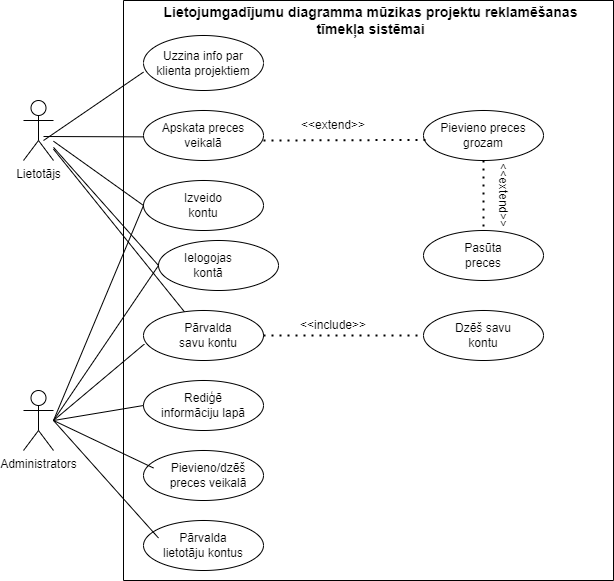

The diagram above was exported from draw.io. Its source (the exported page's mxGraphModel, read from the mxfile embedded in the PNG):
<mxGraphModel dx="1002" dy="535" grid="1" gridSize="10" guides="1" tooltips="1" connect="1" arrows="1" fold="1" page="1" pageScale="1" pageWidth="827" pageHeight="1169" math="0" shadow="0">
  <root>
    <mxCell id="0" />
    <mxCell id="1" parent="0" />
    <mxCell id="TQKTaGP2AaG03ylwYyTC-4" value="Administrators" style="shape=umlActor;verticalLabelPosition=bottom;verticalAlign=top;html=1;outlineConnect=0;" parent="1" vertex="1">
      <mxGeometry x="110" y="390" width="30" height="60" as="geometry" />
    </mxCell>
    <mxCell id="TQKTaGP2AaG03ylwYyTC-7" value="Lietotājs" style="shape=umlActor;verticalLabelPosition=bottom;verticalAlign=top;html=1;outlineConnect=0;" parent="1" vertex="1">
      <mxGeometry x="110" y="100" width="30" height="60" as="geometry" />
    </mxCell>
    <mxCell id="TQKTaGP2AaG03ylwYyTC-10" value="" style="ellipse;whiteSpace=wrap;html=1;" parent="1" vertex="1">
      <mxGeometry x="230" y="35" width="120" height="55" as="geometry" />
    </mxCell>
    <mxCell id="TQKTaGP2AaG03ylwYyTC-11" value="Uzzina info par klienta projektiem" style="text;html=1;strokeColor=none;fillColor=none;align=center;verticalAlign=middle;whiteSpace=wrap;rounded=0;" parent="1" vertex="1">
      <mxGeometry x="240" y="47.5" width="100" height="30" as="geometry" />
    </mxCell>
    <mxCell id="TQKTaGP2AaG03ylwYyTC-13" value="" style="ellipse;whiteSpace=wrap;html=1;" parent="1" vertex="1">
      <mxGeometry x="230" y="110" width="120" height="50" as="geometry" />
    </mxCell>
    <mxCell id="TQKTaGP2AaG03ylwYyTC-14" value="Apskata preces veikalā" style="text;html=1;strokeColor=none;fillColor=none;align=center;verticalAlign=middle;whiteSpace=wrap;rounded=0;" parent="1" vertex="1">
      <mxGeometry x="245" y="120" width="90" height="30" as="geometry" />
    </mxCell>
    <mxCell id="TQKTaGP2AaG03ylwYyTC-18" value="" style="endArrow=none;html=1;rounded=0;" parent="1" edge="1">
      <mxGeometry width="50" height="50" relative="1" as="geometry">
        <mxPoint x="130" y="136" as="sourcePoint" />
        <mxPoint x="230.15805098247233" y="136.3666076055295" as="targetPoint" />
        <Array as="points" />
      </mxGeometry>
    </mxCell>
    <mxCell id="TQKTaGP2AaG03ylwYyTC-20" value="" style="endArrow=none;html=1;rounded=0;entryX=0;entryY=0.665;entryDx=0;entryDy=0;entryPerimeter=0;" parent="1" target="TQKTaGP2AaG03ylwYyTC-10" edge="1">
      <mxGeometry width="50" height="50" relative="1" as="geometry">
        <mxPoint x="130" y="140" as="sourcePoint" />
        <mxPoint x="180" y="90" as="targetPoint" />
      </mxGeometry>
    </mxCell>
    <mxCell id="TQKTaGP2AaG03ylwYyTC-21" value="" style="ellipse;whiteSpace=wrap;html=1;" parent="1" vertex="1">
      <mxGeometry x="510" y="110" width="120" height="50" as="geometry" />
    </mxCell>
    <mxCell id="TQKTaGP2AaG03ylwYyTC-22" value="Pievieno preces grozam" style="text;html=1;strokeColor=none;fillColor=none;align=center;verticalAlign=middle;whiteSpace=wrap;rounded=0;" parent="1" vertex="1">
      <mxGeometry x="520" y="120" width="100" height="30" as="geometry" />
    </mxCell>
    <mxCell id="TQKTaGP2AaG03ylwYyTC-23" value="" style="ellipse;whiteSpace=wrap;html=1;" parent="1" vertex="1">
      <mxGeometry x="510" y="230" width="120" height="50" as="geometry" />
    </mxCell>
    <mxCell id="TQKTaGP2AaG03ylwYyTC-24" value="Pasūta preces" style="text;html=1;strokeColor=none;fillColor=none;align=center;verticalAlign=middle;whiteSpace=wrap;rounded=0;" parent="1" vertex="1">
      <mxGeometry x="540" y="240" width="60" height="30" as="geometry" />
    </mxCell>
    <mxCell id="TQKTaGP2AaG03ylwYyTC-26" value="" style="ellipse;whiteSpace=wrap;html=1;" parent="1" vertex="1">
      <mxGeometry x="230" y="180" width="120" height="50" as="geometry" />
    </mxCell>
    <mxCell id="TQKTaGP2AaG03ylwYyTC-27" value="Izveido kontu" style="text;html=1;strokeColor=none;fillColor=none;align=center;verticalAlign=middle;whiteSpace=wrap;rounded=0;" parent="1" vertex="1">
      <mxGeometry x="260" y="190" width="60" height="30" as="geometry" />
    </mxCell>
    <mxCell id="TQKTaGP2AaG03ylwYyTC-28" value="" style="endArrow=none;html=1;rounded=0;entryX=0;entryY=0.5;entryDx=0;entryDy=0;" parent="1" source="TQKTaGP2AaG03ylwYyTC-7" target="TQKTaGP2AaG03ylwYyTC-26" edge="1">
      <mxGeometry width="50" height="50" relative="1" as="geometry">
        <mxPoint x="160" y="210" as="sourcePoint" />
        <mxPoint x="210" y="160" as="targetPoint" />
      </mxGeometry>
    </mxCell>
    <mxCell id="TQKTaGP2AaG03ylwYyTC-29" value="" style="ellipse;whiteSpace=wrap;html=1;" parent="1" vertex="1">
      <mxGeometry x="245" y="240" width="120" height="50" as="geometry" />
    </mxCell>
    <mxCell id="TQKTaGP2AaG03ylwYyTC-30" value="Ielogojas kontā" style="text;html=1;strokeColor=none;fillColor=none;align=center;verticalAlign=middle;whiteSpace=wrap;rounded=0;" parent="1" vertex="1">
      <mxGeometry x="265" y="250" width="60" height="30" as="geometry" />
    </mxCell>
    <mxCell id="TQKTaGP2AaG03ylwYyTC-31" value="" style="endArrow=none;html=1;rounded=0;entryX=0;entryY=0.5;entryDx=0;entryDy=0;" parent="1" source="TQKTaGP2AaG03ylwYyTC-7" target="TQKTaGP2AaG03ylwYyTC-29" edge="1">
      <mxGeometry width="50" height="50" relative="1" as="geometry">
        <mxPoint x="120" y="250" as="sourcePoint" />
        <mxPoint x="170" y="200" as="targetPoint" />
      </mxGeometry>
    </mxCell>
    <mxCell id="TQKTaGP2AaG03ylwYyTC-32" value="" style="ellipse;whiteSpace=wrap;html=1;" parent="1" vertex="1">
      <mxGeometry x="230" y="310" width="120" height="50" as="geometry" />
    </mxCell>
    <mxCell id="TQKTaGP2AaG03ylwYyTC-33" value="Pārvalda savu kontu" style="text;html=1;strokeColor=none;fillColor=none;align=center;verticalAlign=middle;whiteSpace=wrap;rounded=0;" parent="1" vertex="1">
      <mxGeometry x="260" y="320" width="70" height="30" as="geometry" />
    </mxCell>
    <mxCell id="TQKTaGP2AaG03ylwYyTC-34" value="" style="endArrow=none;html=1;rounded=0;" parent="1" source="TQKTaGP2AaG03ylwYyTC-7" target="TQKTaGP2AaG03ylwYyTC-32" edge="1">
      <mxGeometry width="50" height="50" relative="1" as="geometry">
        <mxPoint x="100" y="160" as="sourcePoint" />
        <mxPoint x="160" y="230" as="targetPoint" />
      </mxGeometry>
    </mxCell>
    <mxCell id="TQKTaGP2AaG03ylwYyTC-36" value="" style="ellipse;whiteSpace=wrap;html=1;" parent="1" vertex="1">
      <mxGeometry x="510" y="310" width="120" height="50" as="geometry" />
    </mxCell>
    <mxCell id="TQKTaGP2AaG03ylwYyTC-37" value="Dzēš savu kontu" style="text;html=1;strokeColor=none;fillColor=none;align=center;verticalAlign=middle;whiteSpace=wrap;rounded=0;" parent="1" vertex="1">
      <mxGeometry x="540" y="320" width="60" height="30" as="geometry" />
    </mxCell>
    <mxCell id="TQKTaGP2AaG03ylwYyTC-39" value="&amp;lt;&amp;lt;include&amp;gt;&amp;gt;" style="text;html=1;strokeColor=none;fillColor=none;align=center;verticalAlign=middle;whiteSpace=wrap;rounded=0;" parent="1" vertex="1">
      <mxGeometry x="390" y="310" width="60" height="30" as="geometry" />
    </mxCell>
    <mxCell id="TQKTaGP2AaG03ylwYyTC-41" value="&amp;lt;&amp;lt;extend&amp;gt;&amp;gt;" style="text;html=1;strokeColor=none;fillColor=none;align=center;verticalAlign=middle;whiteSpace=wrap;rounded=0;" parent="1" vertex="1">
      <mxGeometry x="390" y="110" width="60" height="30" as="geometry" />
    </mxCell>
    <mxCell id="TQKTaGP2AaG03ylwYyTC-44" value="" style="endArrow=none;html=1;rounded=0;entryX=0;entryY=0.5;entryDx=0;entryDy=0;" parent="1" target="TQKTaGP2AaG03ylwYyTC-26" edge="1">
      <mxGeometry width="50" height="50" relative="1" as="geometry">
        <mxPoint x="140" y="420" as="sourcePoint" />
        <mxPoint x="190" y="370" as="targetPoint" />
      </mxGeometry>
    </mxCell>
    <mxCell id="TQKTaGP2AaG03ylwYyTC-45" value="" style="endArrow=none;html=1;rounded=0;entryX=0;entryY=0.5;entryDx=0;entryDy=0;" parent="1" target="TQKTaGP2AaG03ylwYyTC-29" edge="1">
      <mxGeometry width="50" height="50" relative="1" as="geometry">
        <mxPoint x="140" y="420" as="sourcePoint" />
        <mxPoint x="190" y="370" as="targetPoint" />
      </mxGeometry>
    </mxCell>
    <mxCell id="TQKTaGP2AaG03ylwYyTC-46" value="" style="endArrow=none;html=1;rounded=0;entryX=0.007;entryY=0.672;entryDx=0;entryDy=0;entryPerimeter=0;" parent="1" target="TQKTaGP2AaG03ylwYyTC-32" edge="1">
      <mxGeometry width="50" height="50" relative="1" as="geometry">
        <mxPoint x="140" y="420" as="sourcePoint" />
        <mxPoint x="190" y="370" as="targetPoint" />
      </mxGeometry>
    </mxCell>
    <mxCell id="TQKTaGP2AaG03ylwYyTC-47" value="" style="ellipse;whiteSpace=wrap;html=1;" parent="1" vertex="1">
      <mxGeometry x="230" y="380" width="120" height="50" as="geometry" />
    </mxCell>
    <mxCell id="TQKTaGP2AaG03ylwYyTC-48" value="Rediģē informāciju lapā" style="text;html=1;strokeColor=none;fillColor=none;align=center;verticalAlign=middle;whiteSpace=wrap;rounded=0;" parent="1" vertex="1">
      <mxGeometry x="245" y="390" width="90" height="30" as="geometry" />
    </mxCell>
    <mxCell id="TQKTaGP2AaG03ylwYyTC-49" value="" style="endArrow=none;html=1;rounded=0;entryX=0;entryY=0.5;entryDx=0;entryDy=0;" parent="1" target="TQKTaGP2AaG03ylwYyTC-47" edge="1">
      <mxGeometry width="50" height="50" relative="1" as="geometry">
        <mxPoint x="140" y="420" as="sourcePoint" />
        <mxPoint x="190" y="370" as="targetPoint" />
      </mxGeometry>
    </mxCell>
    <mxCell id="TQKTaGP2AaG03ylwYyTC-50" value="" style="ellipse;whiteSpace=wrap;html=1;" parent="1" vertex="1">
      <mxGeometry x="230" y="450" width="120" height="50" as="geometry" />
    </mxCell>
    <mxCell id="TQKTaGP2AaG03ylwYyTC-51" value="Pievieno/dzēš preces veikalā" style="text;html=1;strokeColor=none;fillColor=none;align=center;verticalAlign=middle;whiteSpace=wrap;rounded=0;" parent="1" vertex="1">
      <mxGeometry x="240" y="460" width="110" height="30" as="geometry" />
    </mxCell>
    <mxCell id="TQKTaGP2AaG03ylwYyTC-52" value="" style="endArrow=none;html=1;rounded=0;entryX=0;entryY=0.25;entryDx=0;entryDy=0;" parent="1" target="TQKTaGP2AaG03ylwYyTC-51" edge="1">
      <mxGeometry width="50" height="50" relative="1" as="geometry">
        <mxPoint x="140" y="420" as="sourcePoint" />
        <mxPoint x="190" y="370" as="targetPoint" />
      </mxGeometry>
    </mxCell>
    <mxCell id="TQKTaGP2AaG03ylwYyTC-53" value="" style="ellipse;whiteSpace=wrap;html=1;" parent="1" vertex="1">
      <mxGeometry x="230" y="520" width="120" height="50" as="geometry" />
    </mxCell>
    <mxCell id="TQKTaGP2AaG03ylwYyTC-54" value="Pārvalda lietotāju kontus" style="text;html=1;strokeColor=none;fillColor=none;align=center;verticalAlign=middle;whiteSpace=wrap;rounded=0;" parent="1" vertex="1">
      <mxGeometry x="245" y="530" width="90" height="30" as="geometry" />
    </mxCell>
    <mxCell id="TQKTaGP2AaG03ylwYyTC-55" value="" style="endArrow=none;html=1;rounded=0;entryX=0;entryY=0.25;entryDx=0;entryDy=0;" parent="1" target="TQKTaGP2AaG03ylwYyTC-54" edge="1">
      <mxGeometry width="50" height="50" relative="1" as="geometry">
        <mxPoint x="140" y="420" as="sourcePoint" />
        <mxPoint x="190" y="370" as="targetPoint" />
      </mxGeometry>
    </mxCell>
    <mxCell id="Su5c-m4GZSbVI9anfHKj-2" value="" style="swimlane;startSize=0;" parent="1" vertex="1">
      <mxGeometry x="210" width="490" height="580" as="geometry">
        <mxRectangle x="140" width="50" height="40" as="alternateBounds" />
      </mxGeometry>
    </mxCell>
    <mxCell id="Su5c-m4GZSbVI9anfHKj-3" value="&lt;b&gt;&lt;font style=&quot;font-size: 14px;&quot;&gt;Lietojumgadījumu diagramma mūzikas projektu reklamēšanas tīmekļa sistēmai&lt;/font&gt;&lt;/b&gt;" style="text;html=1;strokeColor=none;fillColor=none;align=center;verticalAlign=middle;whiteSpace=wrap;rounded=0;" parent="Su5c-m4GZSbVI9anfHKj-2" vertex="1">
      <mxGeometry x="20" y="5" width="455" height="30" as="geometry" />
    </mxCell>
    <mxCell id="39g_3OK2SLyTrB4K2G1y-1" value="" style="endArrow=none;dashed=1;html=1;dashPattern=1 3;strokeWidth=2;rounded=0;entryX=-0.06;entryY=0.648;entryDx=0;entryDy=0;entryPerimeter=0;" parent="Su5c-m4GZSbVI9anfHKj-2" target="TQKTaGP2AaG03ylwYyTC-22" edge="1">
      <mxGeometry width="50" height="50" relative="1" as="geometry">
        <mxPoint x="140" y="140" as="sourcePoint" />
        <mxPoint x="190" y="90" as="targetPoint" />
      </mxGeometry>
    </mxCell>
    <mxCell id="39g_3OK2SLyTrB4K2G1y-2" value="" style="endArrow=none;dashed=1;html=1;dashPattern=1 3;strokeWidth=2;rounded=0;" parent="Su5c-m4GZSbVI9anfHKj-2" target="TQKTaGP2AaG03ylwYyTC-36" edge="1">
      <mxGeometry width="50" height="50" relative="1" as="geometry">
        <mxPoint x="140" y="335" as="sourcePoint" />
        <mxPoint x="190" y="290" as="targetPoint" />
      </mxGeometry>
    </mxCell>
    <mxCell id="TQKTaGP2AaG03ylwYyTC-43" value="&amp;lt;&amp;lt;extend&amp;gt;&amp;gt;" style="text;html=1;strokeColor=none;fillColor=none;align=center;verticalAlign=middle;whiteSpace=wrap;rounded=0;rotation=90;" parent="Su5c-m4GZSbVI9anfHKj-2" vertex="1">
      <mxGeometry x="355" y="175" width="50" height="40" as="geometry" />
    </mxCell>
    <mxCell id="39g_3OK2SLyTrB4K2G1y-5" value="" style="endArrow=none;dashed=1;html=1;dashPattern=1 3;strokeWidth=2;rounded=0;entryX=0.5;entryY=0;entryDx=0;entryDy=0;exitX=0.5;exitY=1;exitDx=0;exitDy=0;" parent="1" source="TQKTaGP2AaG03ylwYyTC-21" target="TQKTaGP2AaG03ylwYyTC-23" edge="1">
      <mxGeometry width="50" height="50" relative="1" as="geometry">
        <mxPoint x="520" y="210" as="sourcePoint" />
        <mxPoint x="570" y="160" as="targetPoint" />
      </mxGeometry>
    </mxCell>
  </root>
</mxGraphModel>